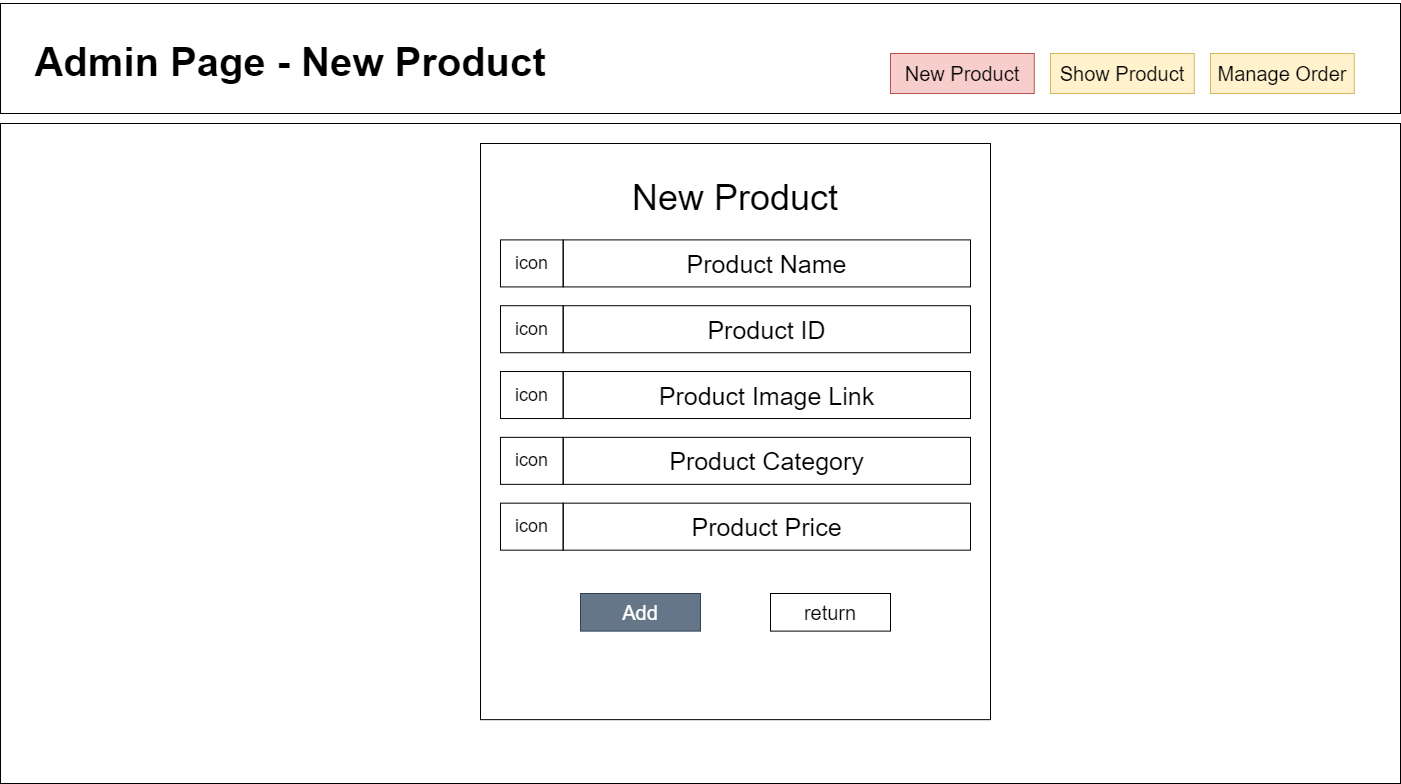

The diagram above was exported from draw.io. Its source (the exported page's mxGraphModel, read from the mxfile embedded in the PNG):
<mxGraphModel dx="2076" dy="1058" grid="1" gridSize="10" guides="1" tooltips="1" connect="1" arrows="1" fold="1" page="1" pageScale="1" pageWidth="1169" pageHeight="827" math="0" shadow="0">
  <root>
    <mxCell id="asdZToAGBviXyQ4JCWod-0" />
    <mxCell id="asdZToAGBviXyQ4JCWod-1" parent="asdZToAGBviXyQ4JCWod-0" />
    <mxCell id="BojjUUdETVXpk7JlIPSp-0" value="" style="rounded=0;whiteSpace=wrap;html=1;" parent="asdZToAGBviXyQ4JCWod-1" vertex="1">
      <mxGeometry y="10" width="1400" height="110" as="geometry" />
    </mxCell>
    <mxCell id="BojjUUdETVXpk7JlIPSp-1" value="&lt;font style=&quot;font-size: 40px&quot;&gt;&lt;b&gt;Admin Page - New Product&lt;/b&gt;&lt;/font&gt;" style="text;html=1;strokeColor=none;fillColor=none;align=center;verticalAlign=middle;whiteSpace=wrap;rounded=0;fontSize=80;" parent="asdZToAGBviXyQ4JCWod-1" vertex="1">
      <mxGeometry y="40" width="580" height="30" as="geometry" />
    </mxCell>
    <mxCell id="BojjUUdETVXpk7JlIPSp-2" value="New Product" style="rounded=0;whiteSpace=wrap;html=1;fontSize=20;fillColor=#f8cecc;strokeColor=#b85450;" parent="asdZToAGBviXyQ4JCWod-1" vertex="1">
      <mxGeometry x="890" y="60" width="143.75" height="40" as="geometry" />
    </mxCell>
    <mxCell id="BojjUUdETVXpk7JlIPSp-3" value="Show Product" style="rounded=0;whiteSpace=wrap;html=1;fontSize=20;fillColor=#fff2cc;strokeColor=#d6b656;" parent="asdZToAGBviXyQ4JCWod-1" vertex="1">
      <mxGeometry x="1050" y="60" width="143.75" height="40" as="geometry" />
    </mxCell>
    <mxCell id="BojjUUdETVXpk7JlIPSp-4" value="Manage Order" style="rounded=0;whiteSpace=wrap;html=1;fontSize=20;fillColor=#fff2cc;strokeColor=#d6b656;" parent="asdZToAGBviXyQ4JCWod-1" vertex="1">
      <mxGeometry x="1210" y="60" width="143.75" height="40" as="geometry" />
    </mxCell>
    <mxCell id="BojjUUdETVXpk7JlIPSp-5" value="" style="rounded=0;whiteSpace=wrap;html=1;fontSize=20;" parent="asdZToAGBviXyQ4JCWod-1" vertex="1">
      <mxGeometry y="130" width="1400" height="660" as="geometry" />
    </mxCell>
    <mxCell id="w6iEyo_tBwRgSbfYyXRS-0" value="&lt;span style=&quot;font-size: 36px&quot;&gt;New Product&lt;/span&gt;" style="text;html=1;strokeColor=none;fillColor=none;align=center;verticalAlign=middle;whiteSpace=wrap;rounded=0;fontFamily=Helvetica;fontSize=18;fontColor=default;" parent="asdZToAGBviXyQ4JCWod-1" vertex="1">
      <mxGeometry x="550" y="190" width="370" height="28.205128205128204" as="geometry" />
    </mxCell>
    <mxCell id="w6iEyo_tBwRgSbfYyXRS-1" value="" style="group" parent="asdZToAGBviXyQ4JCWod-1" vertex="1" connectable="0">
      <mxGeometry x="500" y="246.4102564102564" width="470" height="47.008547008547005" as="geometry" />
    </mxCell>
    <mxCell id="w6iEyo_tBwRgSbfYyXRS-2" value="icon" style="rounded=0;whiteSpace=wrap;html=1;fontFamily=Helvetica;fontSize=18;fontColor=default;fillColor=none;gradientColor=none;" parent="w6iEyo_tBwRgSbfYyXRS-1" vertex="1">
      <mxGeometry width="62.66666666666666" height="47.008547008547005" as="geometry" />
    </mxCell>
    <mxCell id="w6iEyo_tBwRgSbfYyXRS-3" value="&lt;font style=&quot;font-size: 25px&quot;&gt;Product Name&lt;/font&gt;" style="rounded=0;whiteSpace=wrap;html=1;fontFamily=Helvetica;fontSize=18;fontColor=default;fillColor=none;gradientColor=none;" parent="w6iEyo_tBwRgSbfYyXRS-1" vertex="1">
      <mxGeometry x="62.66666666666666" width="407.3333333333333" height="47.008547008547005" as="geometry" />
    </mxCell>
    <mxCell id="w6iEyo_tBwRgSbfYyXRS-4" value="" style="group" parent="asdZToAGBviXyQ4JCWod-1" vertex="1" connectable="0">
      <mxGeometry x="500" y="312.22222222222223" width="470" height="47.008547008547005" as="geometry" />
    </mxCell>
    <mxCell id="w6iEyo_tBwRgSbfYyXRS-5" value="&lt;font style=&quot;font-size: 25px&quot;&gt;Product ID&lt;/font&gt;" style="rounded=0;whiteSpace=wrap;html=1;fontFamily=Helvetica;fontSize=18;fontColor=default;fillColor=none;gradientColor=none;" parent="w6iEyo_tBwRgSbfYyXRS-4" vertex="1">
      <mxGeometry x="62.666666666666664" width="407.3333333333333" height="47.008547008547005" as="geometry" />
    </mxCell>
    <mxCell id="w6iEyo_tBwRgSbfYyXRS-6" value="icon" style="rounded=0;whiteSpace=wrap;html=1;fontFamily=Helvetica;fontSize=18;fontColor=default;fillColor=none;gradientColor=none;" parent="w6iEyo_tBwRgSbfYyXRS-4" vertex="1">
      <mxGeometry width="62.666666666666664" height="47.008547008547005" as="geometry" />
    </mxCell>
    <mxCell id="w6iEyo_tBwRgSbfYyXRS-7" value="" style="group" parent="asdZToAGBviXyQ4JCWod-1" vertex="1" connectable="0">
      <mxGeometry x="500" y="378.034188034188" width="490" height="348.1119658119658" as="geometry" />
    </mxCell>
    <mxCell id="w6iEyo_tBwRgSbfYyXRS-8" value="&lt;span style=&quot;font-size: 25px&quot;&gt;Product Image Link&lt;/span&gt;" style="rounded=0;whiteSpace=wrap;html=1;fontFamily=Helvetica;fontSize=18;fontColor=default;fillColor=none;gradientColor=none;" parent="w6iEyo_tBwRgSbfYyXRS-7" vertex="1">
      <mxGeometry x="62.666666666666664" width="407.3333333333333" height="47.008547008547005" as="geometry" />
    </mxCell>
    <mxCell id="w6iEyo_tBwRgSbfYyXRS-9" value="icon" style="rounded=0;whiteSpace=wrap;html=1;fontFamily=Helvetica;fontSize=18;fontColor=default;fillColor=none;gradientColor=none;" parent="w6iEyo_tBwRgSbfYyXRS-7" vertex="1">
      <mxGeometry width="62.666666666666664" height="47.008547008547005" as="geometry" />
    </mxCell>
    <mxCell id="w6iEyo_tBwRgSbfYyXRS-13" value="" style="rounded=0;whiteSpace=wrap;html=1;fontFamily=Helvetica;fontSize=18;fontColor=default;fillColor=none;gradientColor=none;container=0;" parent="w6iEyo_tBwRgSbfYyXRS-7" vertex="1">
      <mxGeometry x="-20" y="-228.03803418803417" width="510" height="576.15" as="geometry" />
    </mxCell>
    <mxCell id="w6iEyo_tBwRgSbfYyXRS-14" value="" style="group" parent="asdZToAGBviXyQ4JCWod-1" vertex="1" connectable="0">
      <mxGeometry x="500" y="509.65811965811963" width="470" height="47.008547008547005" as="geometry" />
    </mxCell>
    <mxCell id="w6iEyo_tBwRgSbfYyXRS-15" value="&lt;font style=&quot;font-size: 25px&quot;&gt;Product Price&lt;/font&gt;" style="rounded=0;whiteSpace=wrap;html=1;fontFamily=Helvetica;fontSize=18;fontColor=default;fillColor=none;gradientColor=none;" parent="w6iEyo_tBwRgSbfYyXRS-14" vertex="1">
      <mxGeometry x="62.666666666666664" width="407.3333333333333" height="47.008547008547005" as="geometry" />
    </mxCell>
    <mxCell id="w6iEyo_tBwRgSbfYyXRS-16" value="icon" style="rounded=0;whiteSpace=wrap;html=1;fontFamily=Helvetica;fontSize=18;fontColor=default;fillColor=none;gradientColor=none;" parent="w6iEyo_tBwRgSbfYyXRS-14" vertex="1">
      <mxGeometry width="62.666666666666664" height="47.008547008547005" as="geometry" />
    </mxCell>
    <mxCell id="w6iEyo_tBwRgSbfYyXRS-20" value="" style="group" parent="asdZToAGBviXyQ4JCWod-1" vertex="1" connectable="0">
      <mxGeometry x="630" y="600.0037606837608" width="260" height="37.60683760683761" as="geometry" />
    </mxCell>
    <mxCell id="w6iEyo_tBwRgSbfYyXRS-21" value="return" style="rounded=0;whiteSpace=wrap;html=1;fontFamily=Helvetica;fontSize=20;fontColor=default;fillColor=none;gradientColor=none;" parent="w6iEyo_tBwRgSbfYyXRS-20" vertex="1">
      <mxGeometry x="140" width="120" height="37.60683760683761" as="geometry" />
    </mxCell>
    <mxCell id="w6iEyo_tBwRgSbfYyXRS-11" value="&lt;font style=&quot;font-size: 25px&quot;&gt;Product Category&lt;/font&gt;" style="rounded=0;whiteSpace=wrap;html=1;fontFamily=Helvetica;fontSize=18;fontColor=default;fillColor=none;gradientColor=none;" parent="asdZToAGBviXyQ4JCWod-1" vertex="1">
      <mxGeometry x="562.6666666666666" y="443.8461538461538" width="407.3333333333333" height="47.008547008547005" as="geometry" />
    </mxCell>
    <mxCell id="w6iEyo_tBwRgSbfYyXRS-12" value="icon" style="rounded=0;whiteSpace=wrap;html=1;fontFamily=Helvetica;fontSize=18;fontColor=default;fillColor=none;gradientColor=none;" parent="asdZToAGBviXyQ4JCWod-1" vertex="1">
      <mxGeometry x="500" y="443.8461538461538" width="62.666666666666664" height="47.008547008547005" as="geometry" />
    </mxCell>
    <mxCell id="w6iEyo_tBwRgSbfYyXRS-22" value="Add" style="rounded=0;whiteSpace=wrap;html=1;fontFamily=Helvetica;fontSize=20;fontColor=#ffffff;fillColor=#647687;strokeColor=#314354;" parent="asdZToAGBviXyQ4JCWod-1" vertex="1">
      <mxGeometry x="580" y="600.0037606837608" width="120" height="37.60683760683761" as="geometry" />
    </mxCell>
  </root>
</mxGraphModel>